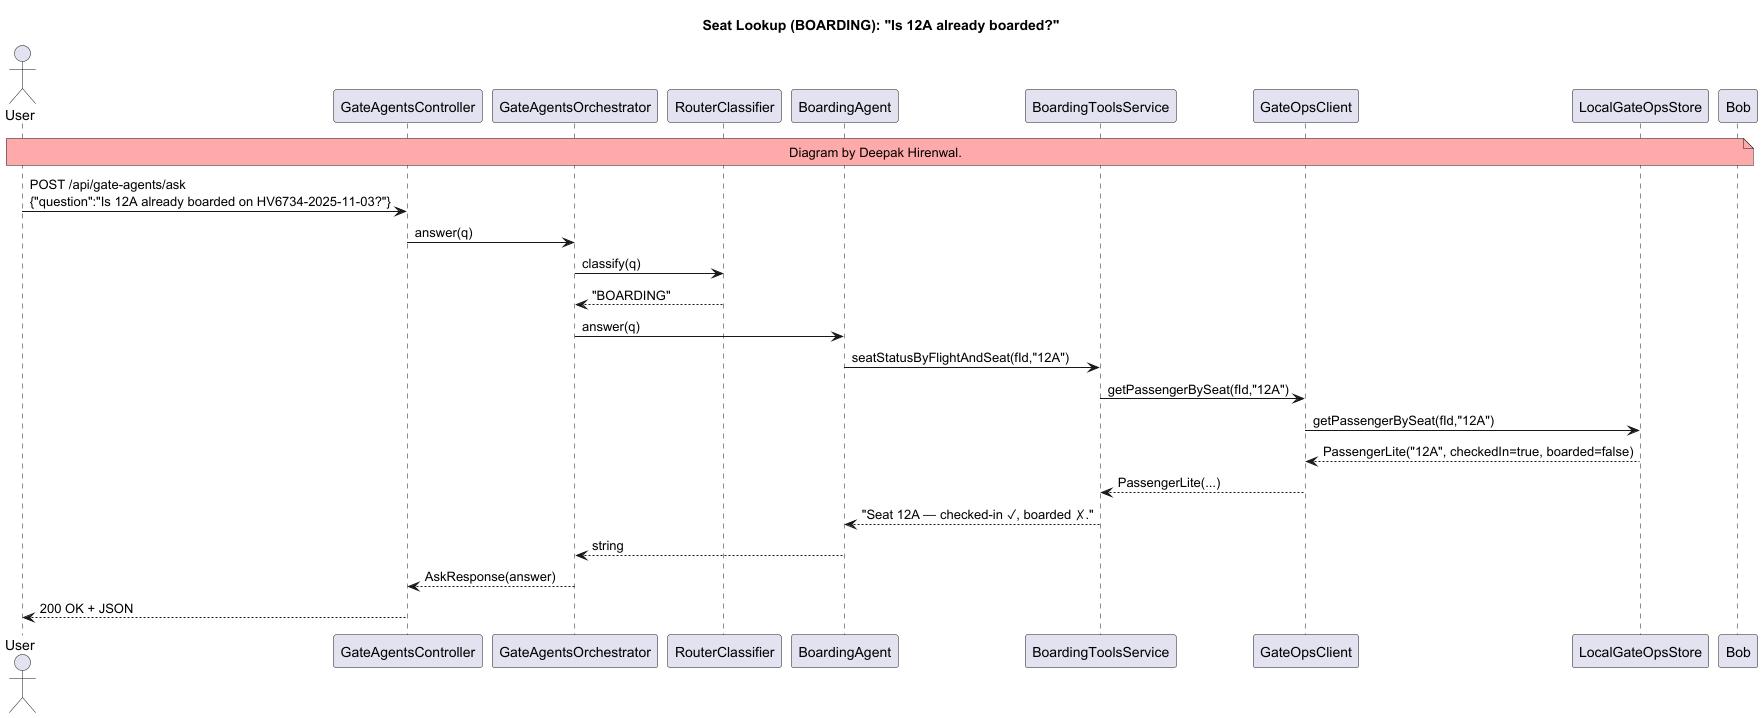

The diagram above was rendered by PlantUML. Its source (embedded in the PNG):
@startuml
title Seat Lookup (BOARDING): "Is 12A already boarded?"

actor User
participant "GateAgentsController" as C
participant "GateAgentsOrchestrator" as O
participant "RouterClassifier" as R
participant "BoardingAgent" as A
participant "BoardingToolsService" as T
participant "GateOpsClient" as G
participant "LocalGateOpsStore" as S
note over User, Bob #FFAAAA:   Diagram by Deepak Hirenwal.

User -> C : POST /api/gate-agents/ask\n{"question":"Is 12A already boarded on HV6734-2025-11-03?"}
C -> O : answer(q)
O -> R : classify(q)
R --> O : "BOARDING"
O -> A : answer(q)
A -> T : seatStatusByFlightAndSeat(fId,"12A")
T -> G : getPassengerBySeat(fId,"12A")
G -> S : getPassengerBySeat(fId,"12A")
S --> G : PassengerLite("12A", checkedIn=true, boarded=false)
G --> T : PassengerLite(...)
T --> A : "Seat 12A — checked-in ✓, boarded ✗."
A --> O : string
O --> C : AskResponse(answer)
C --> User : 200 OK + JSON

@enduml